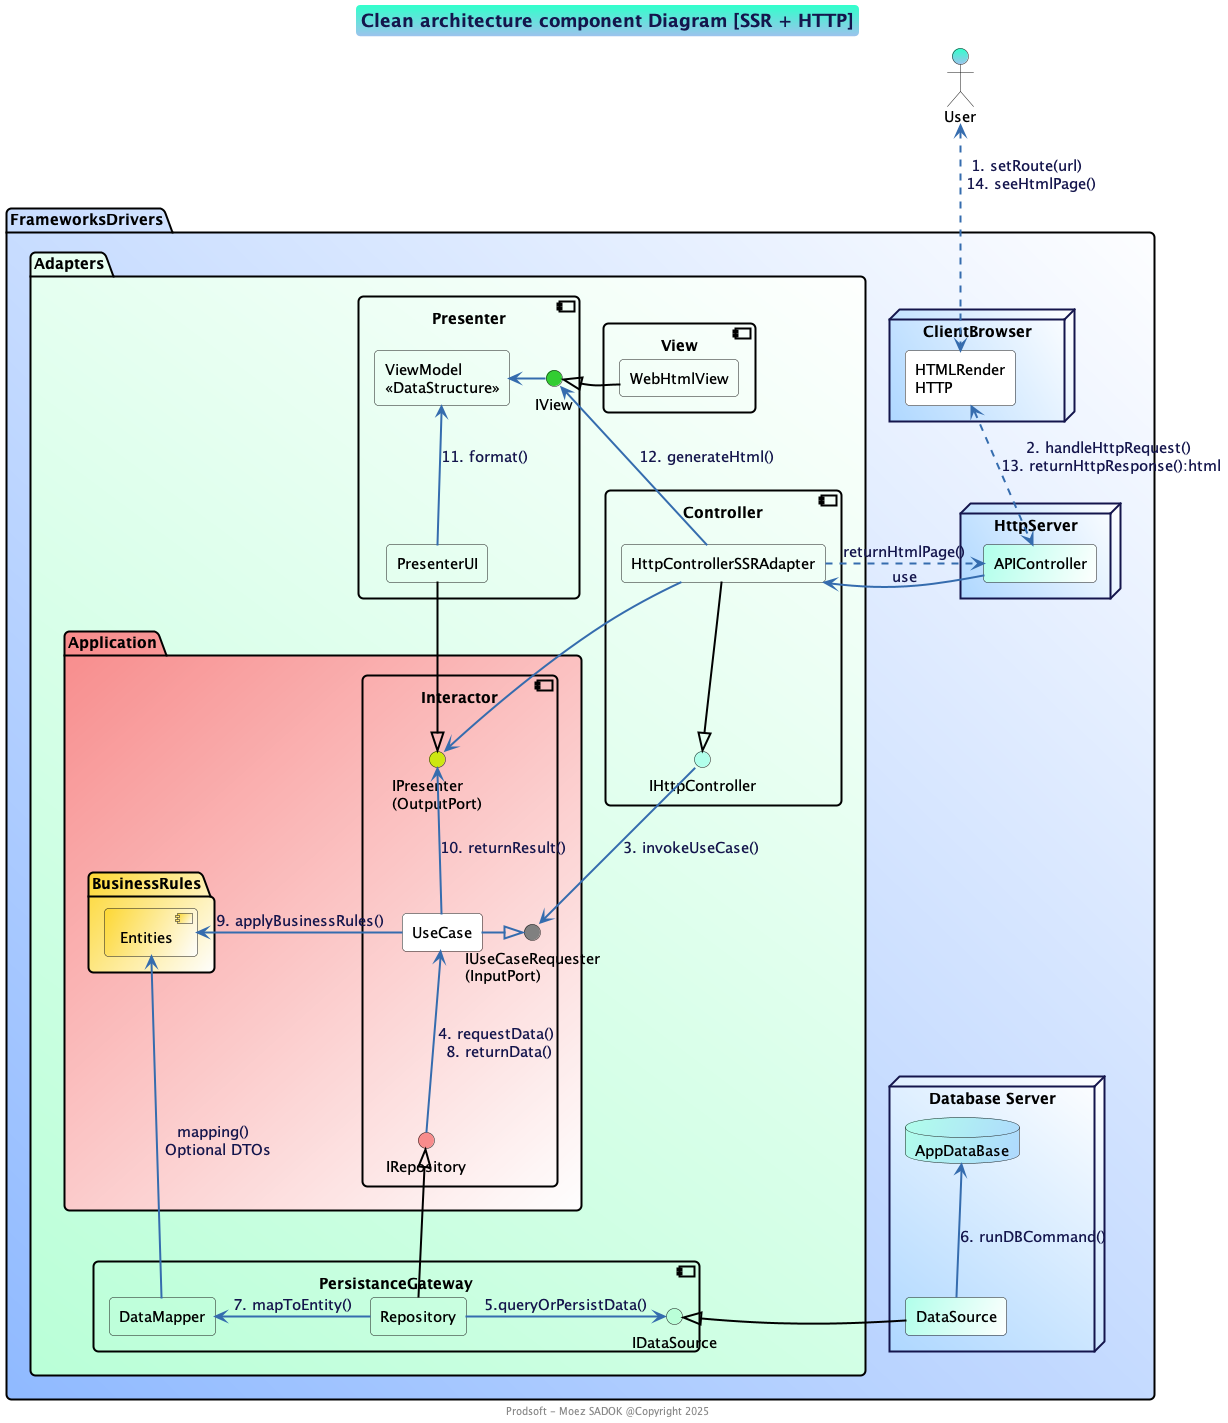

The diagram above was rendered by PlantUML. Its source (embedded in the PNG):
@startuml

!include prodsoft.wsd

title Clean architecture component Diagram [SSR + HTTP]
footer Prodsoft - Moez SADOK @Copyright 2025

actor User

package "FrameworksDrivers" #90baff\White;line:Black;line.bold {

    package "Adapters" #baffd8\White;line:Black;line.bold {

        component "PersistanceGateway" #transparent;line:Black;line.bold {
            interface IDataSource #baffd8
            rectangle "DataMapper" as DataMapper #transparent
            rectangle Repository #transparent
        }

        component "Presenter\n" as Presenter #transparent;line:Black;line.bold{
            interface IView #LimeGreen
            rectangle PresenterUI #transparent
            rectangle "ViewModel\n<<DataStructure>>"  as ViewModel #transparent
        }

        component View #transparent;line:Black;line.bold{
            rectangle  WebHtmlView #transparent
        }

        component "Controller\n" as Controller #transparent;line:Black;line.bold{
        
            interface IHttpController  $PRIMARY_LIGHT
            rectangle HttpControllerSSRAdapter  #transparent
        }

        package "Application" #f88c8c/White;line:Black;line.bold {

            package "BusinessRules" #FDD835/White;line:Black;line.bold {
                [Entities] #FDD835/White
            }

            component Interactor #transparent;line:Black;line.bold{
                interface IRepository #f88c8c
                interface "IUseCaseRequester\n(InputPort)" as IUseCaseRequester #Gray
                rectangle UseCase #White
                interface "IPresenter\n(OutputPort)" as IPresenter  #CDE711
            }
            ' collections DTOs #White
        }
    }

    node "HttpServer" #afd8ff\White {
        rectangle APIController  $PRIMARY_LIGHT/White
    }

     node "ClientBrowser" #afd8ff\White  {
        rectangle "HTMLRender\nHTTP" as Browser #White
    }

    node "Database Server" #afd8ff\White {
        database AppDataBase $PRIMARY_LIGHT/afd8ff
        rectangle DataSource $PRIMARY_LIGHT/White
    }
}

User <..> Browser : 1. setRoute(url) \n 14. seeHtmlPage()
Browser <.down.> APIController :  2. handleHttpRequest() \n13. returnHttpResponse():html
APIController -left-> HttpControllerSSRAdapter :use
APIController <.-left-. HttpControllerSSRAdapter :returnHtmlPage()

IHttpController -down-> IUseCaseRequester : 3. invokeUseCase()
HttpControllerSSRAdapter -down-|>  IHttpController #Black
HttpControllerSSRAdapter -down-> IPresenter
HttpControllerSSRAdapter -left-> IView : 12. generateHtml()

UseCase -right-|> IUseCaseRequester :\n
UseCase -up-> IPresenter : 10. returnResult()
UseCase -left-> Entities  : 9. applyBusinessRules()
UseCase <-down- IRepository : \n\n4. requestData() \n8. returnData()

PresenterUI -down-|>  IPresenter #Black
WebHtmlView -left-|> IView #Black
' IView <-left- PresenterUI : 11. renderUi()
ViewModel <-down- PresenterUI : 11. format()
IView -left-> ViewModel 

Repository  -up-|>  IRepository #Black
Repository -right-> IDataSource : 5.queryOrPersistData()
Repository -left-> DataMapper : 7. mapToEntity()
DataSource -left-|> IDataSource #Black
DataSource -up-> AppDataBase : 6. runDBCommand()

DataMapper -up[hidden]-> PresenterUI
DataMapper -up-> Entities: mapping() \n Optional DTOs

@enduml